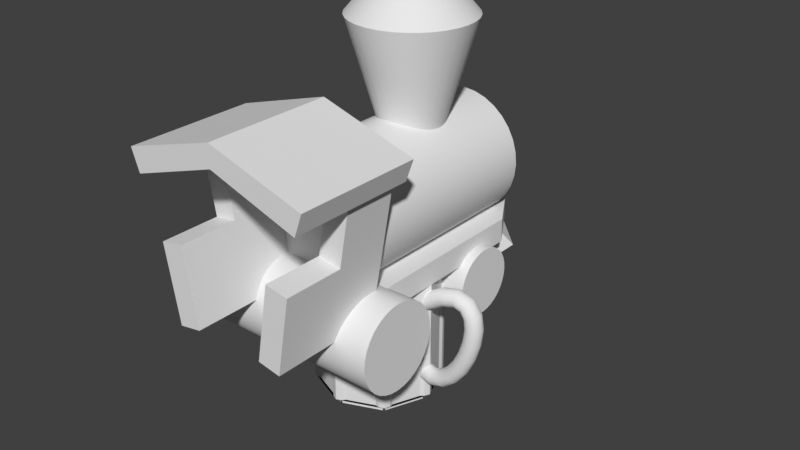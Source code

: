 # Source: Valou_Workscene.blend  (saved by Blender 3.6.11; exported with 4.5.12 LTS)
import bpy
from mathutils import Matrix  # noqa: F401  (used for matrix-valued properties, if any)

bpy.ops.wm.read_factory_settings(use_empty=True)
scene = bpy.context.scene
scene.name = 'Scene'

# ---- collections
col_collection = bpy.data.collections.new('Collection'); scene.collection.children.link(col_collection)
col_bus = bpy.data.collections.new('Bus'); scene.collection.children.link(col_bus)
col_beer = bpy.data.collections.new('Beer'); scene.collection.children.link(col_beer)

# ---- node groups
ng_auto_smooth = bpy.data.node_groups.new('Auto Smooth', 'GeometryNodeTree')
_s = ng_auto_smooth.interface.new_socket(name='Geometry', in_out='OUTPUT', socket_type='NodeSocketGeometry')
_s = ng_auto_smooth.interface.new_socket(name='Geometry', in_out='INPUT', socket_type='NodeSocketGeometry')
_s = ng_auto_smooth.interface.new_socket(name='Angle', in_out='INPUT', socket_type='NodeSocketFloat')
_s.subtype = 'ANGLE'
_s.min_value = 0.0
_s.max_value = 3.142
ng_auto_smooth.is_modifier = True
_N = ng_auto_smooth.nodes; _L = ng_auto_smooth.links
n0 = _N.new('NodeGroupOutput'); n0.name = 'Group Output'; n0.location = (480, -100)
n1 = _N.new('NodeGroupInput'); n1.name = 'Group Input'; n1.location = (-420, -300)
n2 = _N.new('NodeGroupInput'); n2.name = 'Group Input.001'; n2.location = (-60, -100)
n3 = _N.new('GeometryNodeSetShadeSmooth'); n3.name = 'Set Shade Smooth'; n3.location = (120, -100)
n3.domain = 'EDGE'
n4 = _N.new('GeometryNodeSetShadeSmooth'); n4.name = 'Set Shade Smooth.001'; n4.location = (300, -100)
n5 = _N.new('GeometryNodeInputMeshEdgeAngle'); n5.name = 'Edge Angle'; n5.location = (-420, -220)
n6 = _N.new('GeometryNodeInputEdgeSmooth'); n6.name = 'Is Edge Smooth'; n6.location = (-60, -160)
n7 = _N.new('GeometryNodeInputShadeSmooth'); n7.name = 'Is Face Smooth'; n7.location = (-240, -340)
n8 = _N.new('FunctionNodeBooleanMath'); n8.name = 'Boolean Math'; n8.location = (-60, -220)
n9 = _N.new('FunctionNodeCompare'); n9.name = 'Compare'; n9.location = (-240, -180)
n9.operation = 'LESS_EQUAL'
_L.new(n5.outputs[0], n9.inputs[0])
_L.new(n4.outputs[0], n0.inputs[0])
_L.new(n1.outputs[1], n9.inputs[1])
_L.new(n9.outputs[0], n8.inputs[0])
_L.new(n7.outputs[0], n8.inputs[1])
_L.new(n2.outputs[0], n3.inputs[0])
_L.new(n6.outputs[0], n3.inputs[1])
_L.new(n3.outputs[0], n4.inputs[0])
_L.new(n8.outputs[0], n3.inputs[2])
n0.is_active_output = True

# ---- world
world_world = bpy.data.worlds.new('World'); scene.world = world_world
world_world.use_nodes = True; world_world.node_tree.nodes.clear()
_N = world_world.node_tree.nodes; _L = world_world.node_tree.links
n0 = _N.new('ShaderNodeOutputWorld'); n0.name = 'World Output'; n0.location = (300, 300)
n1 = _N.new('ShaderNodeBackground'); n1.name = 'Background'; n1.location = (10, 300)
n1.inputs[0].default_value = (0.05088, 0.05088, 0.05088, 1.0)
_L.new(n1.outputs[0], n0.inputs[0])
n0.is_active_output = True
world_world.color = (0.05088, 0.05088, 0.05088)
world_world.use_sun_shadow = False
world_world.sun_shadow_jitter_overblur = 0.0

# ---- meshes
me_cube_001 = bpy.data.meshes.new('Cube.001')
me_cube_001.from_pydata([(-1.0, -1.202, 0.9099), (-1.0, -1.202, 1.29), (1.0, -1.202, 0.9099), (1.0, -1.202, 1.29), (-1.0, 1.727, 0.9099), (-0.5799, 2.404, 0.9099), (-0.5799, 2.404, 1.29), (-1.0, 1.727, 1.29), (0.5799, 2.404, 0.9099), (1.0, 1.727, 0.9099), (1.0, 1.727, 1.29), (0.5799, 2.404, 1.29), (0.1455, 2.528, 0.9099), (-0.1455, 2.528, 0.9099), (-0.2299, 2.918, 0.5499), (0.2299, 2.918, 0.5499), (-0.5261, 2.148, 0.9099), (-0.5261, 1.857, 0.9099), (-0.8314, 1.857, 0.5499), (-0.8314, 2.317, 0.5499), (0.8314, 2.317, 0.5499), (0.8314, 1.857, 0.5499), (0.5261, 1.857, 0.9099), (0.5261, 2.148, 0.9099)], [], [(5, 6, 11, 8), (10, 11, 6, 7, 1, 3), (2, 3, 1, 0), (0, 1, 7, 4), (9, 10, 3, 2), (6, 5, 4, 7), (10, 9, 8, 11), (4, 5, 8, 9, 2, 0), (19, 16, 13, 14), (14, 15, 20, 21, 18, 19), (15, 12, 23, 20), (22, 21, 20, 23), (12, 15, 14, 13), (18, 17, 16, 19), (22, 23, 12, 13, 16, 17), (17, 18, 21, 22)])
_uv = me_cube_001.uv_layers.new(name='UVMap')
_uv.uv.foreach_set('vector', [0.375, 0.3025, 0.625, 0.3025, 0.625, 0.4475, 0.375, 0.4475, 0.625, 0.5469, 0.6775, 0.5, 0.8225, 0.5, 0.875, 0.5469, 0.875, 0.75, 0.625, 0.75, 0.375, 0.75, 0.625, 0.75, 0.625, 1.0, 0.375, 1.0, 0.375, 0.0, 0.625, 0.0, 0.625, 0.2031, 0.375, 0.2031, 0.375, 0.5469, 0.625, 0.5469, 0.625, 0.75, 0.375, 0.75, 0.625, 0.3025, 0.375, 0.3025, 0.375, 0.2031, 0.625, 0.2031, 0.625, 0.5469, 0.375, 0.5469, 0.375, 0.4475, 0.625, 0.4475, 0.125, 0.5469, 0.1775, 0.5, 0.3225, 0.5, 0.375, 0.5469, 0.375, 0.75, 0.125, 0.75, 0.375, 0.05415, 0.625, 0.05415, 0.625, 0.1958, 0.375, 0.1958, 0.125, 0.5542, 0.1792, 0.5, 0.3208, 0.5, 0.375, 0.5542, 0.1792, 0.75, 0.125, 0.6958, 0.375, 0.3042, 0.625, 0.3042, 0.625, 0.4458, 0.375, 0.4458, 0.625, 0.5542, 0.375, 0.5542, 0.375, 0.4458, 0.625, 0.4458, 0.625, 0.3042, 0.375, 0.3042, 0.375, 0.1958, 0.625, 0.1958, 0.375, 0.9458, 0.625, 0.9458, 0.625, 1.0, 0.375, 1.0, 0.625, 0.5542, 0.6792, 0.5, 0.8208, 0.5, 0.875, 0.5542, 0.875, 0.6958, 0.8208, 0.75, 0.625, 0.9458, 0.375, 0.9458, 0.375, 0.5542, 0.625, 0.5542])
me_cube_001.update()
me_cube_002 = bpy.data.meshes.new('Cube.002')
me_cube_002.from_pydata([(-0.9283, -2.038, 0.885), (-1.355, -2.038, 3.306), (-0.9283, -1.21, 0.885), (-1.355, -1.21, 3.306), (-0.5667, -2.038, 0.9488), (-0.9935, -2.038, 3.369), (-0.5667, -1.21, 0.9488), (-0.9935, -1.21, 3.369), (-1.509, -3.036, 3.365), (0.0, -3.036, 3.823), (-1.509, -1.046, 3.365), (0.0, -1.046, 3.823), (-1.384, -3.036, 3.02), (0.0, -3.036, 3.478), (-1.384, -1.046, 3.02), (0.0, -1.046, 3.478), (-1.142, -2.038, 2.095), (-1.142, -1.21, 2.095), (-0.7801, -1.21, 2.159), (-0.7801, -2.038, 2.159), (-0.7801, -2.977, 2.159), (-0.5667, -2.977, 0.9488), (-0.9283, -2.977, 0.885), (-1.142, -2.977, 2.095)], [], [(16, 1, 3, 17), (17, 3, 7, 18), (18, 7, 5, 19), (19, 5, 1, 16), (2, 6, 4, 0), (7, 3, 1, 5), (8, 9, 11, 10), (10, 11, 15, 14), (14, 15, 13, 12), (12, 13, 9, 8), (10, 14, 12, 8), (15, 11, 9, 13), (16, 0, 22, 23), (6, 18, 19, 4), (2, 17, 18, 6), (0, 16, 17, 2), (21, 20, 23, 22), (4, 19, 20, 21), (0, 4, 21, 22), (19, 16, 23, 20)])
_uv = me_cube_002.uv_layers.new(name='UVMap')
_uv.uv.foreach_set('vector', [0.5, 0.0, 0.625, 0.0, 0.625, 0.25, 0.5, 0.25, 0.5, 0.25, 0.625, 0.25, 0.625, 0.5, 0.5, 0.5, 0.5, 0.5, 0.625, 0.5, 0.625, 0.75, 0.5, 0.75, 0.5, 0.75, 0.625, 0.75, 0.625, 1.0, 0.5, 1.0, 0.125, 0.5, 0.375, 0.5, 0.375, 0.75, 0.125, 0.75, 0.625, 0.5, 0.875, 0.5, 0.875, 0.75, 0.625, 0.75, 0.375, 0.0, 0.625, 0.0, 0.625, 0.25, 0.375, 0.25, 0.375, 0.25, 0.625, 0.25, 0.625, 0.5, 0.375, 0.5, 0.375, 0.5, 0.625, 0.5, 0.625, 0.75, 0.375, 0.75, 0.375, 0.75, 0.625, 0.75, 0.625, 1.0, 0.375, 1.0, 0.125, 0.5, 0.375, 0.5, 0.375, 0.75, 0.125, 0.75, 0.625, 0.5, 0.875, 0.5, 0.875, 0.75, 0.625, 0.75, 0.5, 0.0, 0.375, 0.0, 0.375, 0.0, 0.5, 0.0, 0.375, 0.5, 0.5, 0.5, 0.5, 0.75, 0.375, 0.75, 0.375, 0.25, 0.5, 0.25, 0.5, 0.5, 0.375, 0.5, 0.375, 0.0, 0.5, 0.0, 0.5, 0.25, 0.375, 0.25, 0.375, 0.75, 0.5, 0.75, 0.5, 1.0, 0.375, 1.0, 0.375, 0.75, 0.5, 0.75, 0.5, 0.75, 0.375, 0.75, 0.125, 0.75, 0.375, 0.75, 0.375, 0.75, 0.125, 0.75, 0.5, 0.75, 0.5, 1.0, 0.5, 1.0, 0.5, 0.75])
me_cube_002.update()
me_cylinder = bpy.data.meshes.new('Cylinder')
me_cylinder.from_pydata([(-5.814e-16, -1.21, 1.096), (1.373e-16, 2.027, 1.096), (0.1951, -1.21, 1.115), (0.1951, 2.027, 1.115), (0.3827, -1.21, 1.172), (0.3827, 2.027, 1.172), (0.5556, -1.21, 1.264), (0.5556, 2.027, 1.264), (0.7071, -1.21, 1.389), (0.7071, 2.027, 1.389), (0.8315, -1.21, 1.54), (0.8315, 2.027, 1.54), (0.9239, -1.21, 1.713), (0.9239, 2.027, 1.713), (0.9808, -1.21, 1.901), (0.9808, 2.027, 1.901), (1.0, -1.21, 2.096), (1.0, 2.027, 2.096), (0.9808, -1.21, 2.291), (0.9808, 2.027, 2.291), (0.9239, -1.21, 2.478), (0.9239, 2.027, 2.478), (0.8315, -1.21, 2.651), (0.8315, 2.027, 2.651), (0.7071, -1.21, 2.803), (0.7071, 2.027, 2.803), (0.5556, -1.21, 2.927), (0.5556, 2.027, 2.927), (0.3827, -1.21, 3.02), (0.3827, 2.027, 3.02), (0.1951, -1.21, 3.077), (0.1951, 2.027, 3.077), (-1.373e-16, -1.21, 3.096), (5.814e-16, 2.027, 3.096), (-0.1951, -1.21, 3.077), (-0.1951, 2.027, 3.077), (-0.3827, -1.21, 3.02), (-0.3827, 2.027, 3.02), (-0.5556, -1.21, 2.927), (-0.5556, 2.027, 2.927), (-0.7071, -1.21, 2.803), (-0.7071, 2.027, 2.803), (-0.8315, -1.21, 2.651), (-0.8315, 2.027, 2.651), (-0.9239, -1.21, 2.478), (-0.9239, 2.027, 2.478), (-0.9808, -1.21, 2.291), (-0.9808, 2.027, 2.291), (-1.0, -1.21, 2.096), (-1.0, 2.027, 2.096), (-0.9808, -1.21, 1.901), (-0.9808, 2.027, 1.901), (-0.9239, -1.21, 1.713), (-0.9239, 2.027, 1.713), (-0.8315, -1.21, 1.54), (-0.8315, 2.027, 1.54), (-0.7071, -1.21, 1.389), (-0.7071, 2.027, 1.389), (-0.5556, -1.21, 1.264), (-0.5556, 2.027, 1.264), (-0.3827, -1.21, 1.172), (-0.3827, 2.027, 1.172), (-0.1951, -1.21, 1.115), (-0.1951, 2.027, 1.115)], [], [(0, 1, 3, 2), (2, 3, 5, 4), (4, 5, 7, 6), (6, 7, 9, 8), (8, 9, 11, 10), (10, 11, 13, 12), (12, 13, 15, 14), (14, 15, 17, 16), (16, 17, 19, 18), (18, 19, 21, 20), (20, 21, 23, 22), (22, 23, 25, 24), (24, 25, 27, 26), (26, 27, 29, 28), (28, 29, 31, 30), (30, 31, 33, 32), (32, 33, 35, 34), (34, 35, 37, 36), (36, 37, 39, 38), (38, 39, 41, 40), (40, 41, 43, 42), (42, 43, 45, 44), (44, 45, 47, 46), (46, 47, 49, 48), (48, 49, 51, 50), (50, 51, 53, 52), (52, 53, 55, 54), (54, 55, 57, 56), (56, 57, 59, 58), (58, 59, 61, 60), (3, 1, 63, 61, 59, 57, 55, 53, 51, 49, 47, 45, 43, 41, 39, 37, 35, 33, 31, 29, 27, 25, 23, 21, 19, 17, 15, 13, 11, 9, 7, 5), (60, 61, 63, 62), (62, 63, 1, 0), (0, 2, 4, 6, 8, 10, 12, 14, 16, 18, 20, 22, 24, 26, 28, 30, 32, 34, 36, 38, 40, 42, 44, 46, 48, 50, 52, 54, 56, 58, 60, 62)])
me_cylinder.polygons.foreach_set('use_smooth', [True] * 34)
_uv = me_cylinder.uv_layers.new(name='UVMap')
_uv.uv.foreach_set('vector', [1.0, 0.5, 1.0, 1.0, 0.9688, 1.0, 0.9688, 0.5, 0.9688, 0.5, 0.9688, 1.0, 0.9375, 1.0, 0.9375, 0.5, 0.9375, 0.5, 0.9375, 1.0, 0.9062, 1.0, 0.9062, 0.5, 0.9062, 0.5, 0.9062, 1.0, 0.875, 1.0, 0.875, 0.5, 0.875, 0.5, 0.875, 1.0, 0.8438, 1.0, 0.8438, 0.5, 0.8438, 0.5, 0.8438, 1.0, 0.8125, 1.0, 0.8125, 0.5, 0.8125, 0.5, 0.8125, 1.0, 0.7812, 1.0, 0.7812, 0.5, 0.7812, 0.5, 0.7812, 1.0, 0.75, 1.0, 0.75, 0.5, 0.75, 0.5, 0.75, 1.0, 0.7188, 1.0, 0.7188, 0.5, 0.7188, 0.5, 0.7188, 1.0, 0.6875, 1.0, 0.6875, 0.5, 0.6875, 0.5, 0.6875, 1.0, 0.6562, 1.0, 0.6562, 0.5, 0.6562, 0.5, 0.6562, 1.0, 0.625, 1.0, 0.625, 0.5, 0.625, 0.5, 0.625, 1.0, 0.5938, 1.0, 0.5938, 0.5, 0.5938, 0.5, 0.5938, 1.0, 0.5625, 1.0, 0.5625, 0.5, 0.5625, 0.5, 0.5625, 1.0, 0.5312, 1.0, 0.5312, 0.5, 0.5312, 0.5, 0.5312, 1.0, 0.5, 1.0, 0.5, 0.5, 0.5, 0.5, 0.5, 1.0, 0.4688, 1.0, 0.4688, 0.5, 0.4688, 0.5, 0.4688, 1.0, 0.4375, 1.0, 0.4375, 0.5, 0.4375, 0.5, 0.4375, 1.0, 0.4062, 1.0, 0.4062, 0.5, 0.4062, 0.5, 0.4062, 1.0, 0.375, 1.0, 0.375, 0.5, 0.375, 0.5, 0.375, 1.0, 0.3438, 1.0, 0.3438, 0.5, 0.3438, 0.5, 0.3438, 1.0, 0.3125, 1.0, 0.3125, 0.5, 0.3125, 0.5, 0.3125, 1.0, 0.2812, 1.0, 0.2812, 0.5, 0.2812, 0.5, 0.2812, 1.0, 0.25, 1.0, 0.25, 0.5, 0.25, 0.5, 0.25, 1.0, 0.2188, 1.0, 0.2188, 0.5, 0.2188, 0.5, 0.2188, 1.0, 0.1875, 1.0, 0.1875, 0.5, 0.1875, 0.5, 0.1875, 1.0, 0.1562, 1.0, 0.1562, 0.5, 0.1562, 0.5, 0.1562, 1.0, 0.125, 1.0, 0.125, 0.5, 0.125, 0.5, 0.125, 1.0, 0.09375, 1.0, 0.09375, 0.5, 0.09375, 0.5, 0.09375, 1.0, 0.0625, 1.0, 0.0625, 0.5, 0.2968, 0.4854, 0.25, 0.49, 0.2032, 0.4854, 0.1582, 0.4717, 0.1167, 0.4496, 0.08029, 0.4197, 0.05045, 0.3833, 0.02827, 0.3418, 0.01461, 0.2968, 0.01, 0.25, 0.01461, 0.2032, 0.02827, 0.1582, 0.05045, 0.1167, 0.08029, 0.08029, 0.1167, 0.05045, 0.1582, 0.02827, 0.2032, 0.01461, 0.25, 0.01, 0.2968, 0.01461, 0.3418, 0.02827, 0.3833, 0.05045, 0.4197, 0.08029, 0.4496, 0.1167, 0.4717, 0.1582, 0.4854, 0.2032, 0.49, 0.25, 0.4854, 0.2968, 0.4717, 0.3418, 0.4496, 0.3833, 0.4197, 0.4197, 0.3833, 0.4496, 0.3418, 0.4717, 0.0625, 0.5, 0.0625, 1.0, 0.03125, 1.0, 0.03125, 0.5, 0.03125, 0.5, 0.03125, 1.0, 0.0, 1.0, 0.0, 0.5, 0.75, 0.49, 0.7968, 0.4854, 0.8418, 0.4717, 0.8833, 0.4496, 0.9197, 0.4197, 0.9496, 0.3833, 0.9717, 0.3418, 0.9854, 0.2968, 0.99, 0.25, 0.9854, 0.2032, 0.9717, 0.1582, 0.9496, 0.1167, 0.9197, 0.08029, 0.8833, 0.05045, 0.8418, 0.02827, 0.7968, 0.01461, 0.75, 0.01, 0.7032, 0.01461, 0.6582, 0.02827, 0.6167, 0.05045, 0.5803, 0.08029, 0.5504, 0.1167, 0.5283, 0.1582, 0.5146, 0.2032, 0.51, 0.25, 0.5146, 0.2968, 0.5283, 0.3418, 0.5504, 0.3833, 0.5803, 0.4197, 0.6167, 0.4496, 0.6582, 0.4717, 0.7032, 0.4854])
me_cylinder.update()
me_cylinder_001 = bpy.data.meshes.new('Cylinder.001')
me_cylinder_001.from_pydata([(0.0, 1.227, 2.819), (-1.307e-08, 1.733, 4.543), (0.09011, 1.218, 2.819), (0.1888, 1.714, 4.543), (0.1768, 1.192, 2.819), (0.3704, 1.659, 4.543), (0.2566, 1.149, 2.819), (0.5377, 1.57, 4.543), (0.3266, 1.091, 2.819), (0.6844, 1.449, 4.543), (0.3841, 1.021, 2.819), (0.8048, 1.303, 4.543), (0.4267, 0.9416, 2.819), (0.8942, 1.135, 4.543), (0.453, 0.8549, 2.819), (0.9493, 0.9537, 4.543), (0.4619, 0.7648, 2.819), (0.9679, 0.7648, 4.543), (0.453, 0.6747, 2.819), (0.9493, 0.576, 4.543), (0.4267, 0.5881, 2.819), (0.8942, 0.3944, 4.543), (0.3841, 0.5082, 2.819), (0.8048, 0.2271, 4.543), (0.3266, 0.4382, 2.819), (0.6844, 0.08044, 4.543), (0.2566, 0.3808, 2.819), (0.5377, -0.03992, 4.543), (0.1768, 0.3381, 2.819), (0.3704, -0.1294, 4.543), (0.09011, 0.3118, 2.819), (0.1888, -0.1844, 4.543), (0.0, 0.3029, 2.819), (-1.307e-08, -0.203, 4.543), (-0.09011, 0.3118, 2.819), (-0.1888, -0.1844, 4.543), (-0.1768, 0.3381, 2.819), (-0.3704, -0.1294, 4.543), (-0.2566, 0.3808, 2.819), (-0.5377, -0.03992, 4.543), (-0.3266, 0.4382, 2.819), (-0.6844, 0.08044, 4.543), (-0.3841, 0.5082, 2.819), (-0.8048, 0.2271, 4.543), (-0.4267, 0.5881, 2.819), (-0.8942, 0.3944, 4.543), (-0.453, 0.6747, 2.819), (-0.9493, 0.576, 4.543), (-0.4619, 0.7648, 2.819), (-0.9679, 0.7648, 4.543), (-0.453, 0.8549, 2.819), (-0.9493, 0.9537, 4.543), (-0.4267, 0.9416, 2.819), (-0.8942, 1.135, 4.543), (-0.3841, 1.021, 2.819), (-0.8048, 1.303, 4.543), (-0.3266, 1.091, 2.819), (-0.6844, 1.449, 4.543), (-0.2566, 1.149, 2.819), (-0.5377, 1.57, 4.543), (-0.1768, 1.192, 2.819), (-0.3704, 1.659, 4.543), (-0.09011, 1.218, 2.819), (-0.1888, 1.714, 4.543), (0.11, 1.318, 5.016), (1.243e-07, 1.329, 5.016), (0.2157, 1.286, 5.016), (0.3132, 1.234, 5.016), (0.3986, 1.163, 5.016), (0.4688, 1.078, 5.016), (0.5209, 0.9806, 5.016), (0.5529, 0.8748, 5.016), (0.5638, 0.7648, 5.016), (0.5529, 0.6548, 5.016), (0.5209, 0.5491, 5.016), (0.4688, 0.4516, 5.016), (0.3986, 0.3662, 5.016), (0.3132, 0.2961, 5.016), (0.2157, 0.244, 5.016), (0.11, 0.2119, 5.016), (1.243e-07, 0.2011, 5.016), (-0.11, 0.2119, 5.016), (-0.2157, 0.244, 5.016), (-0.3132, 0.2961, 5.016), (-0.3986, 0.3662, 5.016), (-0.4688, 0.4516, 5.016), (-0.5209, 0.5491, 5.016), (-0.5529, 0.6548, 5.016), (-0.5638, 0.7648, 5.016), (-0.5529, 0.8748, 5.016), (-0.5209, 0.9806, 5.016), (-0.4688, 1.078, 5.016), (-0.3986, 1.163, 5.016), (-0.3132, 1.234, 5.016), (-0.2157, 1.286, 5.016), (-0.11, 1.318, 5.016)], [], [(0, 1, 3, 2), (2, 3, 5, 4), (4, 5, 7, 6), (6, 7, 9, 8), (8, 9, 11, 10), (10, 11, 13, 12), (12, 13, 15, 14), (14, 15, 17, 16), (16, 17, 19, 18), (18, 19, 21, 20), (20, 21, 23, 22), (22, 23, 25, 24), (24, 25, 27, 26), (26, 27, 29, 28), (28, 29, 31, 30), (30, 31, 33, 32), (32, 33, 35, 34), (34, 35, 37, 36), (36, 37, 39, 38), (38, 39, 41, 40), (40, 41, 43, 42), (42, 43, 45, 44), (44, 45, 47, 46), (46, 47, 49, 48), (48, 49, 51, 50), (50, 51, 53, 52), (52, 53, 55, 54), (54, 55, 57, 56), (56, 57, 59, 58), (58, 59, 61, 60), (9, 7, 67, 68), (60, 61, 63, 62), (62, 63, 1, 0), (0, 2, 4, 6, 8, 10, 12, 14, 16, 18, 20, 22, 24, 26, 28, 30, 32, 34, 36, 38, 40, 42, 44, 46, 48, 50, 52, 54, 56, 58, 60, 62), (64, 65, 95, 94, 93, 92, 91, 90, 89, 88, 87, 86, 85, 84, 83, 82, 81, 80, 79, 78, 77, 76, 75, 74, 73, 72, 71, 70, 69, 68, 67, 66), (27, 25, 76, 77), (45, 43, 85, 86), (63, 61, 94, 95), (19, 17, 72, 73), (37, 35, 81, 82), (55, 53, 90, 91), (11, 9, 68, 69), (29, 27, 77, 78), (47, 45, 86, 87), (3, 1, 65, 64), (1, 63, 95, 65), (21, 19, 73, 74), (39, 37, 82, 83), (57, 55, 91, 92), (13, 11, 69, 70), (31, 29, 78, 79), (49, 47, 87, 88), (5, 3, 64, 66), (23, 21, 74, 75), (41, 39, 83, 84), (59, 57, 92, 93), (15, 13, 70, 71), (33, 31, 79, 80), (51, 49, 88, 89), (7, 5, 66, 67), (25, 23, 75, 76), (43, 41, 84, 85), (61, 59, 93, 94), (17, 15, 71, 72), (35, 33, 80, 81), (53, 51, 89, 90)])
me_cylinder_001.polygons.foreach_set('use_smooth', [True] * 66)
_uv = me_cylinder_001.uv_layers.new(name='UVMap')
_uv.uv.foreach_set('vector', [1.0, 0.5, 1.0, 1.0, 0.9688, 1.0, 0.9688, 0.5, 0.9688, 0.5, 0.9688, 1.0, 0.9375, 1.0, 0.9375, 0.5, 0.9375, 0.5, 0.9375, 1.0, 0.9062, 1.0, 0.9062, 0.5, 0.9062, 0.5, 0.9062, 1.0, 0.875, 1.0, 0.875, 0.5, 0.875, 0.5, 0.875, 1.0, 0.8438, 1.0, 0.8438, 0.5, 0.8438, 0.5, 0.8438, 1.0, 0.8125, 1.0, 0.8125, 0.5, 0.8125, 0.5, 0.8125, 1.0, 0.7812, 1.0, 0.7812, 0.5, 0.7812, 0.5, 0.7812, 1.0, 0.75, 1.0, 0.75, 0.5, 0.75, 0.5, 0.75, 1.0, 0.7188, 1.0, 0.7188, 0.5, 0.7188, 0.5, 0.7188, 1.0, 0.6875, 1.0, 0.6875, 0.5, 0.6875, 0.5, 0.6875, 1.0, 0.6562, 1.0, 0.6562, 0.5, 0.6562, 0.5, 0.6562, 1.0, 0.625, 1.0, 0.625, 0.5, 0.625, 0.5, 0.625, 1.0, 0.5938, 1.0, 0.5938, 0.5, 0.5938, 0.5, 0.5938, 1.0, 0.5625, 1.0, 0.5625, 0.5, 0.5625, 0.5, 0.5625, 1.0, 0.5312, 1.0, 0.5312, 0.5, 0.5312, 0.5, 0.5312, 1.0, 0.5, 1.0, 0.5, 0.5, 0.5, 0.5, 0.5, 1.0, 0.4688, 1.0, 0.4688, 0.5, 0.4688, 0.5, 0.4688, 1.0, 0.4375, 1.0, 0.4375, 0.5, 0.4375, 0.5, 0.4375, 1.0, 0.4062, 1.0, 0.4062, 0.5, 0.4062, 0.5, 0.4062, 1.0, 0.375, 1.0, 0.375, 0.5, 0.375, 0.5, 0.375, 1.0, 0.3438, 1.0, 0.3438, 0.5, 0.3438, 0.5, 0.3438, 1.0, 0.3125, 1.0, 0.3125, 0.5, 0.3125, 0.5, 0.3125, 1.0, 0.2812, 1.0, 0.2812, 0.5, 0.2812, 0.5, 0.2812, 1.0, 0.25, 1.0, 0.25, 0.5, 0.25, 0.5, 0.25, 1.0, 0.2188, 1.0, 0.2188, 0.5, 0.2188, 0.5, 0.2188, 1.0, 0.1875, 1.0, 0.1875, 0.5, 0.1875, 0.5, 0.1875, 1.0, 0.1562, 1.0, 0.1562, 0.5, 0.1562, 0.5, 0.1562, 1.0, 0.125, 1.0, 0.125, 0.5, 0.125, 0.5, 0.125, 1.0, 0.09375, 1.0, 0.09375, 0.5, 0.09375, 0.5, 0.09375, 1.0, 0.0625, 1.0, 0.0625, 0.5, 0.875, 1.0, 0.9062, 1.0, 0.9062, 1.0, 0.875, 1.0, 0.0625, 0.5, 0.0625, 1.0, 0.03125, 1.0, 0.03125, 0.5, 0.03125, 0.5, 0.03125, 1.0, 0.0, 1.0, 0.0, 0.5, 0.75, 0.49, 0.7968, 0.4854, 0.8418, 0.4717, 0.8833, 0.4496, 0.9197, 0.4197, 0.9496, 0.3833, 0.9717, 0.3418, 0.9854, 0.2968, 0.99, 0.25, 0.9854, 0.2032, 0.9717, 0.1582, 0.9496, 0.1167, 0.9197, 0.08029, 0.8833, 0.05045, 0.8418, 0.02827, 0.7968, 0.01461, 0.75, 0.01, 0.7032, 0.01461, 0.6582, 0.02827, 0.6167, 0.05045, 0.5803, 0.08029, 0.5504, 0.1167, 0.5283, 0.1582, 0.5146, 0.2032, 0.51, 0.25, 0.5146, 0.2968, 0.5283, 0.3418, 0.5504, 0.3833, 0.5803, 0.4197, 0.6167, 0.4496, 0.6582, 0.4717, 0.7032, 0.4854, 0.2968, 0.4854, 0.25, 0.49, 0.2032, 0.4854, 0.1582, 0.4717, 0.1167, 0.4496, 0.08029, 0.4197, 0.05045, 0.3833, 0.02827, 0.3418, 0.01461, 0.2968, 0.01, 0.25, 0.01461, 0.2032, 0.02827, 0.1582, 0.05045, 0.1167, 0.08029, 0.08029, 0.1167, 0.05045, 0.1582, 0.02827, 0.2032, 0.01461, 0.25, 0.01, 0.2968, 0.01461, 0.3418, 0.02827, 0.3833, 0.05045, 0.4197, 0.08029, 0.4496, 0.1167, 0.4717, 0.1582, 0.4854, 0.2032, 0.49, 0.25, 0.4854, 0.2968, 0.4717, 0.3418, 0.4496, 0.3833, 0.4197, 0.4197, 0.3833, 0.4496, 0.3418, 0.4717, 0.5938, 1.0, 0.625, 1.0, 0.625, 1.0, 0.5938, 1.0, 0.3125, 1.0, 0.3438, 1.0, 0.3438, 1.0, 0.3125, 1.0, 0.03125, 1.0, 0.0625, 1.0, 0.0625, 1.0, 0.03125, 1.0, 0.7188, 1.0, 0.75, 1.0, 0.75, 1.0, 0.7188, 1.0, 0.4375, 1.0, 0.4688, 1.0, 0.4688, 1.0, 0.4375, 1.0, 0.1562, 1.0, 0.1875, 1.0, 0.1875, 1.0, 0.1562, 1.0, 0.8438, 1.0, 0.875, 1.0, 0.875, 1.0, 0.8438, 1.0, 0.5625, 1.0, 0.5938, 1.0, 0.5938, 1.0, 0.5625, 1.0, 0.2812, 1.0, 0.3125, 1.0, 0.3125, 1.0, 0.2812, 1.0, 0.9688, 1.0, 1.0, 1.0, 1.0, 1.0, 0.9688, 1.0, 0.0, 1.0, 0.03125, 1.0, 0.03125, 1.0, 0.0, 1.0, 0.6875, 1.0, 0.7188, 1.0, 0.7188, 1.0, 0.6875, 1.0, 0.4062, 1.0, 0.4375, 1.0, 0.4375, 1.0, 0.4062, 1.0, 0.125, 1.0, 0.1562, 1.0, 0.1562, 1.0, 0.125, 1.0, 0.8125, 1.0, 0.8438, 1.0, 0.8438, 1.0, 0.8125, 1.0, 0.5312, 1.0, 0.5625, 1.0, 0.5625, 1.0, 0.5312, 1.0, 0.25, 1.0, 0.2812, 1.0, 0.2812, 1.0, 0.25, 1.0, 0.9375, 1.0, 0.9688, 1.0, 0.9688, 1.0, 0.9375, 1.0, 0.6562, 1.0, 0.6875, 1.0, 0.6875, 1.0, 0.6562, 1.0, 0.375, 1.0, 0.4062, 1.0, 0.4062, 1.0, 0.375, 1.0, 0.09375, 1.0, 0.125, 1.0, 0.125, 1.0, 0.09375, 1.0, 0.7812, 1.0, 0.8125, 1.0, 0.8125, 1.0, 0.7812, 1.0, 0.5, 1.0, 0.5312, 1.0, 0.5312, 1.0, 0.5, 1.0, 0.2188, 1.0, 0.25, 1.0, 0.25, 1.0, 0.2188, 1.0, 0.9062, 1.0, 0.9375, 1.0, 0.9375, 1.0, 0.9062, 1.0, 0.625, 1.0, 0.6562, 1.0, 0.6562, 1.0, 0.625, 1.0, 0.3438, 1.0, 0.375, 1.0, 0.375, 1.0, 0.3438, 1.0, 0.0625, 1.0, 0.09375, 1.0, 0.09375, 1.0, 0.0625, 1.0, 0.75, 1.0, 0.7812, 1.0, 0.7812, 1.0, 0.75, 1.0, 0.4688, 1.0, 0.5, 1.0, 0.5, 1.0, 0.4688, 1.0, 0.1875, 1.0, 0.2188, 1.0, 0.2188, 1.0, 0.1875, 1.0])
me_cylinder_001.update()
me_cylinder_002 = bpy.data.meshes.new('Cylinder.002')
me_cylinder_002.from_pydata([(1.158, 1.612, 0.5444), (-1.158, 1.612, 0.5444), (1.158, 1.602, 0.6492), (-1.158, 1.602, 0.6492), (1.158, 1.571, 0.7499), (-1.158, 1.571, 0.7499), (1.158, 1.522, 0.8428), (-1.158, 1.522, 0.8428), (1.158, 1.455, 0.9242), (-1.158, 1.455, 0.9242), (1.158, 1.374, 0.991), (-1.158, 1.374, 0.991), (1.158, 1.281, 1.041), (-1.158, 1.281, 1.041), (1.158, 1.18, 1.071), (-1.158, 1.18, 1.071), (1.158, 1.075, 1.082), (-1.158, 1.075, 1.082), (1.158, 0.9703, 1.071), (-1.158, 0.9703, 1.071), (1.158, 0.8695, 1.041), (-1.158, 0.8695, 1.041), (1.158, 0.7766, 0.991), (-1.158, 0.7766, 0.991), (1.158, 0.6952, 0.9242), (-1.158, 0.6952, 0.9242), (1.158, 0.6284, 0.8428), (-1.158, 0.6284, 0.8428), (1.158, 0.5788, 0.7499), (-1.158, 0.5788, 0.7499), (1.158, 0.5482, 0.6492), (-1.158, 0.5482, 0.6492), (1.158, 0.5379, 0.5444), (-1.158, 0.5379, 0.5444), (1.158, 0.5482, 0.4396), (-1.158, 0.5482, 0.4396), (1.158, 0.5788, 0.3388), (-1.158, 0.5788, 0.3388), (1.158, 0.6284, 0.2459), (-1.158, 0.6284, 0.2459), (1.158, 0.6952, 0.1645), (-1.158, 0.6952, 0.1645), (1.158, 0.7766, 0.09767), (-1.158, 0.7766, 0.09767), (1.158, 0.8695, 0.04803), (-1.158, 0.8695, 0.04803), (1.158, 0.9703, 0.01745), (-1.158, 0.9703, 0.01745), (1.158, 1.075, 0.007131), (-1.158, 1.075, 0.007131), (1.158, 1.18, 0.01745), (-1.158, 1.18, 0.01745), (1.158, 1.281, 0.04803), (-1.158, 1.281, 0.04803), (1.158, 1.374, 0.09767), (-1.158, 1.374, 0.09767), (1.158, 1.455, 0.1645), (-1.158, 1.455, 0.1645), (1.158, 1.522, 0.2459), (-1.158, 1.522, 0.2459), (1.158, 1.571, 0.3388), (-1.158, 1.571, 0.3388), (1.158, 1.602, 0.4396), (-1.158, 1.602, 0.4396)], [], [(0, 1, 3, 2), (2, 3, 5, 4), (4, 5, 7, 6), (6, 7, 9, 8), (8, 9, 11, 10), (10, 11, 13, 12), (12, 13, 15, 14), (14, 15, 17, 16), (16, 17, 19, 18), (18, 19, 21, 20), (20, 21, 23, 22), (22, 23, 25, 24), (24, 25, 27, 26), (26, 27, 29, 28), (28, 29, 31, 30), (30, 31, 33, 32), (32, 33, 35, 34), (34, 35, 37, 36), (36, 37, 39, 38), (38, 39, 41, 40), (40, 41, 43, 42), (42, 43, 45, 44), (44, 45, 47, 46), (46, 47, 49, 48), (48, 49, 51, 50), (50, 51, 53, 52), (52, 53, 55, 54), (54, 55, 57, 56), (56, 57, 59, 58), (58, 59, 61, 60), (3, 1, 63, 61, 59, 57, 55, 53, 51, 49, 47, 45, 43, 41, 39, 37, 35, 33, 31, 29, 27, 25, 23, 21, 19, 17, 15, 13, 11, 9, 7, 5), (60, 61, 63, 62), (62, 63, 1, 0), (0, 2, 4, 6, 8, 10, 12, 14, 16, 18, 20, 22, 24, 26, 28, 30, 32, 34, 36, 38, 40, 42, 44, 46, 48, 50, 52, 54, 56, 58, 60, 62)])
me_cylinder_002.polygons.foreach_set('use_smooth', [True] * 34)
_uv = me_cylinder_002.uv_layers.new(name='UVMap')
_uv.uv.foreach_set('vector', [1.0, 0.5, 1.0, 1.0, 0.9688, 1.0, 0.9688, 0.5, 0.9688, 0.5, 0.9688, 1.0, 0.9375, 1.0, 0.9375, 0.5, 0.9375, 0.5, 0.9375, 1.0, 0.9062, 1.0, 0.9062, 0.5, 0.9062, 0.5, 0.9062, 1.0, 0.875, 1.0, 0.875, 0.5, 0.875, 0.5, 0.875, 1.0, 0.8438, 1.0, 0.8438, 0.5, 0.8438, 0.5, 0.8438, 1.0, 0.8125, 1.0, 0.8125, 0.5, 0.8125, 0.5, 0.8125, 1.0, 0.7812, 1.0, 0.7812, 0.5, 0.7812, 0.5, 0.7812, 1.0, 0.75, 1.0, 0.75, 0.5, 0.75, 0.5, 0.75, 1.0, 0.7188, 1.0, 0.7188, 0.5, 0.7188, 0.5, 0.7188, 1.0, 0.6875, 1.0, 0.6875, 0.5, 0.6875, 0.5, 0.6875, 1.0, 0.6562, 1.0, 0.6562, 0.5, 0.6562, 0.5, 0.6562, 1.0, 0.625, 1.0, 0.625, 0.5, 0.625, 0.5, 0.625, 1.0, 0.5938, 1.0, 0.5938, 0.5, 0.5938, 0.5, 0.5938, 1.0, 0.5625, 1.0, 0.5625, 0.5, 0.5625, 0.5, 0.5625, 1.0, 0.5312, 1.0, 0.5312, 0.5, 0.5312, 0.5, 0.5312, 1.0, 0.5, 1.0, 0.5, 0.5, 0.5, 0.5, 0.5, 1.0, 0.4688, 1.0, 0.4688, 0.5, 0.4688, 0.5, 0.4688, 1.0, 0.4375, 1.0, 0.4375, 0.5, 0.4375, 0.5, 0.4375, 1.0, 0.4062, 1.0, 0.4062, 0.5, 0.4062, 0.5, 0.4062, 1.0, 0.375, 1.0, 0.375, 0.5, 0.375, 0.5, 0.375, 1.0, 0.3438, 1.0, 0.3438, 0.5, 0.3438, 0.5, 0.3438, 1.0, 0.3125, 1.0, 0.3125, 0.5, 0.3125, 0.5, 0.3125, 1.0, 0.2812, 1.0, 0.2812, 0.5, 0.2812, 0.5, 0.2812, 1.0, 0.25, 1.0, 0.25, 0.5, 0.25, 0.5, 0.25, 1.0, 0.2188, 1.0, 0.2188, 0.5, 0.2188, 0.5, 0.2188, 1.0, 0.1875, 1.0, 0.1875, 0.5, 0.1875, 0.5, 0.1875, 1.0, 0.1562, 1.0, 0.1562, 0.5, 0.1562, 0.5, 0.1562, 1.0, 0.125, 1.0, 0.125, 0.5, 0.125, 0.5, 0.125, 1.0, 0.09375, 1.0, 0.09375, 0.5, 0.09375, 0.5, 0.09375, 1.0, 0.0625, 1.0, 0.0625, 0.5, 0.2968, 0.4854, 0.25, 0.49, 0.2032, 0.4854, 0.1582, 0.4717, 0.1167, 0.4496, 0.08029, 0.4197, 0.05045, 0.3833, 0.02827, 0.3418, 0.01461, 0.2968, 0.01, 0.25, 0.01461, 0.2032, 0.02827, 0.1582, 0.05045, 0.1167, 0.08029, 0.08029, 0.1167, 0.05045, 0.1582, 0.02827, 0.2032, 0.01461, 0.25, 0.01, 0.2968, 0.01461, 0.3418, 0.02827, 0.3833, 0.05045, 0.4197, 0.08029, 0.4496, 0.1167, 0.4717, 0.1582, 0.4854, 0.2032, 0.49, 0.25, 0.4854, 0.2968, 0.4717, 0.3418, 0.4496, 0.3833, 0.4197, 0.4197, 0.3833, 0.4496, 0.3418, 0.4717, 0.0625, 0.5, 0.0625, 1.0, 0.03125, 1.0, 0.03125, 0.5, 0.03125, 0.5, 0.03125, 1.0, 0.0, 1.0, 0.0, 0.5, 0.75, 0.49, 0.7968, 0.4854, 0.8418, 0.4717, 0.8833, 0.4496, 0.9197, 0.4197, 0.9496, 0.3833, 0.9717, 0.3418, 0.9854, 0.2968, 0.99, 0.25, 0.9854, 0.2032, 0.9717, 0.1582, 0.9496, 0.1167, 0.9197, 0.08029, 0.8833, 0.05045, 0.8418, 0.02827, 0.7968, 0.01461, 0.75, 0.01, 0.7032, 0.01461, 0.6582, 0.02827, 0.6167, 0.05045, 0.5803, 0.08029, 0.5504, 0.1167, 0.5283, 0.1582, 0.5146, 0.2032, 0.51, 0.25, 0.5146, 0.2968, 0.5283, 0.3418, 0.5504, 0.3833, 0.5803, 0.4197, 0.6167, 0.4496, 0.6582, 0.4717, 0.7032, 0.4854])
me_cylinder_002.update()
me_cylinder_003 = bpy.data.meshes.new('Cylinder.003')
me_cylinder_003.from_pydata([(1.473, -0.6231, 0.6904), (-1.473, -0.6231, 0.6904), (1.473, -0.6363, 0.8238), (-1.473, -0.6363, 0.8238), (1.473, -0.6752, 0.9519), (-1.473, -0.6752, 0.9519), (1.473, -0.7383, 1.07), (-1.473, -0.7383, 1.07), (1.473, -0.8233, 1.174), (-1.473, -0.8233, 1.174), (1.473, -0.9268, 1.259), (-1.473, -0.9268, 1.259), (1.473, -1.045, 1.322), (-1.473, -1.045, 1.322), (1.473, -1.173, 1.361), (-1.473, -1.173, 1.361), (1.473, -1.306, 1.374), (-1.473, -1.306, 1.374), (1.473, -1.44, 1.361), (-1.473, -1.44, 1.361), (1.473, -1.568, 1.322), (-1.473, -1.568, 1.322), (1.473, -1.686, 1.259), (-1.473, -1.686, 1.259), (1.473, -1.79, 1.174), (-1.473, -1.79, 1.174), (1.473, -1.875, 1.07), (-1.473, -1.875, 1.07), (1.473, -1.938, 0.9519), (-1.473, -1.938, 0.9519), (1.473, -1.977, 0.8238), (-1.473, -1.977, 0.8238), (1.473, -1.99, 0.6904), (-1.473, -1.99, 0.6904), (1.473, -1.977, 0.5571), (-1.473, -1.977, 0.5571), (1.473, -1.938, 0.429), (-1.473, -1.938, 0.429), (1.473, -1.875, 0.3108), (-1.473, -1.875, 0.3108), (1.473, -1.79, 0.2073), (-1.473, -1.79, 0.2073), (1.473, -1.686, 0.1223), (-1.473, -1.686, 0.1223), (1.473, -1.568, 0.05915), (-1.473, -1.568, 0.05915), (1.473, -1.44, 0.02026), (-1.473, -1.44, 0.02026), (1.473, -1.306, 0.007131), (-1.473, -1.306, 0.007131), (1.473, -1.173, 0.02026), (-1.473, -1.173, 0.02026), (1.473, -1.045, 0.05915), (-1.473, -1.045, 0.05915), (1.473, -0.9268, 0.1223), (-1.473, -0.9268, 0.1223), (1.473, -0.8233, 0.2073), (-1.473, -0.8233, 0.2073), (1.473, -0.7383, 0.3108), (-1.473, -0.7383, 0.3108), (1.473, -0.6752, 0.429), (-1.473, -0.6752, 0.429), (1.473, -0.6363, 0.5571), (-1.473, -0.6363, 0.5571)], [], [(0, 1, 3, 2), (2, 3, 5, 4), (4, 5, 7, 6), (6, 7, 9, 8), (8, 9, 11, 10), (10, 11, 13, 12), (12, 13, 15, 14), (14, 15, 17, 16), (16, 17, 19, 18), (18, 19, 21, 20), (20, 21, 23, 22), (22, 23, 25, 24), (24, 25, 27, 26), (26, 27, 29, 28), (28, 29, 31, 30), (30, 31, 33, 32), (32, 33, 35, 34), (34, 35, 37, 36), (36, 37, 39, 38), (38, 39, 41, 40), (40, 41, 43, 42), (42, 43, 45, 44), (44, 45, 47, 46), (46, 47, 49, 48), (48, 49, 51, 50), (50, 51, 53, 52), (52, 53, 55, 54), (54, 55, 57, 56), (56, 57, 59, 58), (58, 59, 61, 60), (3, 1, 63, 61, 59, 57, 55, 53, 51, 49, 47, 45, 43, 41, 39, 37, 35, 33, 31, 29, 27, 25, 23, 21, 19, 17, 15, 13, 11, 9, 7, 5), (60, 61, 63, 62), (62, 63, 1, 0), (0, 2, 4, 6, 8, 10, 12, 14, 16, 18, 20, 22, 24, 26, 28, 30, 32, 34, 36, 38, 40, 42, 44, 46, 48, 50, 52, 54, 56, 58, 60, 62)])
me_cylinder_003.polygons.foreach_set('use_smooth', [True] * 34)
_uv = me_cylinder_003.uv_layers.new(name='UVMap')
_uv.uv.foreach_set('vector', [1.0, 0.5, 1.0, 1.0, 0.9688, 1.0, 0.9688, 0.5, 0.9688, 0.5, 0.9688, 1.0, 0.9375, 1.0, 0.9375, 0.5, 0.9375, 0.5, 0.9375, 1.0, 0.9062, 1.0, 0.9062, 0.5, 0.9062, 0.5, 0.9062, 1.0, 0.875, 1.0, 0.875, 0.5, 0.875, 0.5, 0.875, 1.0, 0.8438, 1.0, 0.8438, 0.5, 0.8438, 0.5, 0.8438, 1.0, 0.8125, 1.0, 0.8125, 0.5, 0.8125, 0.5, 0.8125, 1.0, 0.7812, 1.0, 0.7812, 0.5, 0.7812, 0.5, 0.7812, 1.0, 0.75, 1.0, 0.75, 0.5, 0.75, 0.5, 0.75, 1.0, 0.7188, 1.0, 0.7188, 0.5, 0.7188, 0.5, 0.7188, 1.0, 0.6875, 1.0, 0.6875, 0.5, 0.6875, 0.5, 0.6875, 1.0, 0.6562, 1.0, 0.6562, 0.5, 0.6562, 0.5, 0.6562, 1.0, 0.625, 1.0, 0.625, 0.5, 0.625, 0.5, 0.625, 1.0, 0.5938, 1.0, 0.5938, 0.5, 0.5938, 0.5, 0.5938, 1.0, 0.5625, 1.0, 0.5625, 0.5, 0.5625, 0.5, 0.5625, 1.0, 0.5312, 1.0, 0.5312, 0.5, 0.5312, 0.5, 0.5312, 1.0, 0.5, 1.0, 0.5, 0.5, 0.5, 0.5, 0.5, 1.0, 0.4688, 1.0, 0.4688, 0.5, 0.4688, 0.5, 0.4688, 1.0, 0.4375, 1.0, 0.4375, 0.5, 0.4375, 0.5, 0.4375, 1.0, 0.4062, 1.0, 0.4062, 0.5, 0.4062, 0.5, 0.4062, 1.0, 0.375, 1.0, 0.375, 0.5, 0.375, 0.5, 0.375, 1.0, 0.3438, 1.0, 0.3438, 0.5, 0.3438, 0.5, 0.3438, 1.0, 0.3125, 1.0, 0.3125, 0.5, 0.3125, 0.5, 0.3125, 1.0, 0.2812, 1.0, 0.2812, 0.5, 0.2812, 0.5, 0.2812, 1.0, 0.25, 1.0, 0.25, 0.5, 0.25, 0.5, 0.25, 1.0, 0.2188, 1.0, 0.2188, 0.5, 0.2188, 0.5, 0.2188, 1.0, 0.1875, 1.0, 0.1875, 0.5, 0.1875, 0.5, 0.1875, 1.0, 0.1562, 1.0, 0.1562, 0.5, 0.1562, 0.5, 0.1562, 1.0, 0.125, 1.0, 0.125, 0.5, 0.125, 0.5, 0.125, 1.0, 0.09375, 1.0, 0.09375, 0.5, 0.09375, 0.5, 0.09375, 1.0, 0.0625, 1.0, 0.0625, 0.5, 0.2968, 0.4854, 0.25, 0.49, 0.2032, 0.4854, 0.1582, 0.4717, 0.1167, 0.4496, 0.08029, 0.4197, 0.05045, 0.3833, 0.02827, 0.3418, 0.01461, 0.2968, 0.01, 0.25, 0.01461, 0.2032, 0.02827, 0.1582, 0.05045, 0.1167, 0.08029, 0.08029, 0.1167, 0.05045, 0.1582, 0.02827, 0.2032, 0.01461, 0.25, 0.01, 0.2968, 0.01461, 0.3418, 0.02827, 0.3833, 0.05045, 0.4197, 0.08029, 0.4496, 0.1167, 0.4717, 0.1582, 0.4854, 0.2032, 0.49, 0.25, 0.4854, 0.2968, 0.4717, 0.3418, 0.4496, 0.3833, 0.4197, 0.4197, 0.3833, 0.4496, 0.3418, 0.4717, 0.0625, 0.5, 0.0625, 1.0, 0.03125, 1.0, 0.03125, 0.5, 0.03125, 0.5, 0.03125, 1.0, 0.0, 1.0, 0.0, 0.5, 0.75, 0.49, 0.7968, 0.4854, 0.8418, 0.4717, 0.8833, 0.4496, 0.9197, 0.4197, 0.9496, 0.3833, 0.9717, 0.3418, 0.9854, 0.2968, 0.99, 0.25, 0.9854, 0.2032, 0.9717, 0.1582, 0.9496, 0.1167, 0.9197, 0.08029, 0.8833, 0.05045, 0.8418, 0.02827, 0.7968, 0.01461, 0.75, 0.01, 0.7032, 0.01461, 0.6582, 0.02827, 0.6167, 0.05045, 0.5803, 0.08029, 0.5504, 0.1167, 0.5283, 0.1582, 0.5146, 0.2032, 0.51, 0.25, 0.5146, 0.2968, 0.5283, 0.3418, 0.5504, 0.3833, 0.5803, 0.4197, 0.6167, 0.4496, 0.6582, 0.4717, 0.7032, 0.4854])
me_cylinder_003.update()
me_cylinder_004 = bpy.data.meshes.new('Cylinder.004')
me_cylinder_004.from_pydata([(0.0, 1.0, -1.0), (0.0, 1.0, 1.0), (0.7071, 0.7071, -1.0), (0.7071, 0.7071, 1.0), (1.0, 0.0, -1.0), (1.0, 0.0, 1.0), (0.7071, -0.7071, -1.0), (0.7071, -0.7071, 1.0), (0.0, -1.0, -1.0), (0.0, -1.0, 1.0), (-0.7071, -0.7071, -1.0), (-0.7071, -0.7071, 1.0), (-1.0, 0.0, -1.0), (-1.0, 0.0, 1.0), (-0.7071, 0.7071, -1.0), (-0.7071, 0.7071, 1.0), (0.0, 1.0, 0.5368), (0.7071, 0.7071, 0.5368), (1.0, 0.0, 0.5368), (0.7071, -0.7071, 0.5368), (0.0, -1.0, 0.5368), (-0.7071, -0.7071, 0.5368), (-1.0, 0.0, 0.5368), (-0.7071, 0.7071, 0.5368), (-0.5583, 0.7324, -1.0), (-0.5583, 0.7324, 0.3985), (-0.1232, 0.9127, 0.3985), (-0.1232, 0.9127, -1.0), (-0.9127, 0.1232, -1.0), (-0.9127, 0.1232, 0.3985), (-0.7324, 0.5583, 0.3985), (-0.7324, 0.5583, -1.0), (-0.7324, -0.5583, -1.0), (-0.7324, -0.5583, 0.3985), (-0.9127, -0.1232, 0.3985), (-0.9127, -0.1232, -1.0), (-0.1232, -0.9127, -1.0), (-0.1232, -0.9127, 0.3985), (-0.5583, -0.7324, 0.3985), (-0.5583, -0.7324, -1.0), (0.5583, -0.7324, -1.0), (0.5583, -0.7324, 0.3985), (0.1232, -0.9127, 0.3985), (0.1232, -0.9127, -1.0), (0.9127, -0.1232, -1.0), (0.9127, -0.1232, 0.3985), (0.7324, -0.5583, 0.3985), (0.7324, -0.5583, -1.0), (0.7324, 0.5583, -1.0), (0.7324, 0.5583, 0.3985), (0.9127, 0.1232, 0.3985), (0.9127, 0.1232, -1.0), (0.1232, 0.9127, -1.0), (0.1232, 0.9127, 0.3985), (0.5583, 0.7324, 0.3985), (0.5583, 0.7324, -1.0), (-0.7397, -0.6197, -1.0), (-0.7248, -0.6645, -1.0), (-0.7248, -0.6645, 0.4907), (-0.7424, -0.6219, 0.4446), (-0.9824, -0.0426, 0.4907), (-0.9647, -0.08521, 0.4446), (-0.9824, -0.0426, -1.0), (-0.9612, -0.0849, -1.0), (-0.9612, 0.0849, -1.0), (-0.9824, 0.0426, -1.0), (-0.9824, 0.0426, 0.4907), (-0.9647, 0.08521, 0.4446), (-0.7248, 0.6645, 0.4907), (-0.7424, 0.6219, 0.4446), (-0.7248, 0.6645, -1.0), (-0.7397, 0.6197, -1.0), (-0.6197, 0.7397, -1.0), (-0.6645, 0.7248, -1.0), (-0.6645, 0.7248, 0.4907), (-0.6219, 0.7424, 0.4446), (-0.0426, 0.9824, 0.4907), (-0.08521, 0.9647, 0.4446), (-0.0426, 0.9824, -1.0), (-0.0849, 0.9612, -1.0), (0.0849, 0.9612, -1.0), (0.0426, 0.9824, -1.0), (0.0426, 0.9824, 0.4907), (0.08521, 0.9647, 0.4446), (0.6645, 0.7248, 0.4907), (0.6219, 0.7424, 0.4446), (0.6645, 0.7248, -1.0), (0.6197, 0.7397, -1.0), (0.7397, 0.6197, -1.0), (0.7248, 0.6645, -1.0), (0.7248, 0.6645, 0.4907), (0.7424, 0.6219, 0.4446), (0.9824, 0.0426, 0.4907), (0.9647, 0.08521, 0.4446), (0.9824, 0.0426, -1.0), (0.9612, 0.0849, -1.0), (0.9612, -0.0849, -1.0), (0.9824, -0.0426, -1.0), (0.9824, -0.0426, 0.4907), (0.9647, -0.08521, 0.4446), (0.7248, -0.6645, 0.4907), (0.7424, -0.6219, 0.4446), (0.7248, -0.6645, -1.0), (0.7397, -0.6197, -1.0), (0.6197, -0.7397, -1.0), (0.6645, -0.7248, -1.0), (0.6645, -0.7248, 0.4907), (0.6219, -0.7424, 0.4446), (0.0426, -0.9824, 0.4907), (0.08521, -0.9647, 0.4446), (0.0426, -0.9824, -1.0), (0.0849, -0.9612, -1.0), (-0.0849, -0.9612, -1.0), (-0.0426, -0.9824, -1.0), (-0.0426, -0.9824, 0.4907), (-0.08521, -0.9647, 0.4446), (-0.6645, -0.7248, 0.4907), (-0.6219, -0.7424, 0.4446), (-0.6645, -0.7248, -1.0), (-0.6197, -0.7397, -1.0)], [], [(16, 1, 3, 17), (17, 3, 5, 18), (18, 5, 7, 19), (19, 7, 9, 20), (20, 9, 11, 21), (21, 11, 13, 22), (22, 13, 15, 23), (23, 15, 1, 16), (24, 25, 26, 27), (28, 29, 30, 31), (32, 33, 34, 35), (36, 37, 38, 39), (40, 41, 42, 43), (44, 45, 46, 47), (48, 49, 50, 51), (52, 53, 54, 55), (72, 75, 25, 24), (75, 77, 26, 25), (77, 79, 27, 26), (63, 56, 32, 35), (64, 67, 29, 28), (67, 69, 30, 29), (69, 71, 31, 30), (56, 59, 33, 32), (59, 61, 34, 33), (61, 63, 35, 34), (112, 115, 37, 36), (115, 117, 38, 37), (117, 119, 39, 38), (104, 107, 41, 40), (107, 109, 42, 41), (109, 111, 43, 42), (96, 99, 45, 44), (99, 101, 46, 45), (101, 103, 47, 46), (88, 91, 49, 48), (91, 93, 50, 49), (93, 95, 51, 50), (80, 83, 53, 52), (83, 85, 54, 53), (85, 87, 55, 54), (22, 12, 62, 60), (60, 62, 63, 61), (21, 22, 60, 58), (58, 60, 61, 59), (10, 21, 58, 57), (57, 58, 59, 56), (71, 64, 28, 31), (62, 57, 56, 63), (87, 80, 52, 55), (70, 65, 64, 71), (23, 14, 70, 68), (68, 70, 71, 69), (22, 23, 68, 66), (66, 68, 69, 67), (12, 22, 66, 65), (65, 66, 67, 64), (24, 27, 79, 72), (72, 79, 78, 73), (16, 0, 78, 76), (76, 78, 79, 77), (23, 16, 76, 74), (74, 76, 77, 75), (14, 23, 74, 73), (73, 74, 75, 72), (95, 88, 48, 51), (86, 81, 80, 87), (17, 2, 86, 84), (84, 86, 87, 85), (16, 17, 84, 82), (82, 84, 85, 83), (0, 16, 82, 81), (81, 82, 83, 80), (103, 96, 44, 47), (94, 89, 88, 95), (18, 4, 94, 92), (92, 94, 95, 93), (17, 18, 92, 90), (90, 92, 93, 91), (2, 17, 90, 89), (89, 90, 91, 88), (111, 104, 40, 43), (102, 97, 96, 103), (19, 6, 102, 100), (100, 102, 103, 101), (18, 19, 100, 98), (98, 100, 101, 99), (4, 18, 98, 97), (97, 98, 99, 96), (119, 112, 36, 39), (110, 105, 104, 111), (20, 8, 110, 108), (108, 110, 111, 109), (19, 20, 108, 106), (106, 108, 109, 107), (6, 19, 106, 105), (105, 106, 107, 104), (73, 78, 0, 81, 86, 2, 89, 94, 4, 97, 102, 6, 105, 110, 8, 113, 118, 10, 57, 62, 12, 65, 70, 14), (118, 113, 112, 119), (21, 10, 118, 116), (116, 118, 119, 117), (20, 21, 116, 114), (114, 116, 117, 115), (8, 20, 114, 113), (113, 114, 115, 112)])
_uv = me_cylinder_004.uv_layers.new(name='UVMap')
_uv.uv.foreach_set('vector', [1.0, 0.8842, 1.0, 1.0, 0.875, 1.0, 0.875, 0.8842, 0.875, 0.8842, 0.875, 1.0, 0.75, 1.0, 0.75, 0.8842, 0.75, 0.8842, 0.75, 1.0, 0.625, 1.0, 0.625, 0.8842, 0.625, 0.8842, 0.625, 1.0, 0.5, 1.0, 0.5, 0.8842, 0.5, 0.8842, 0.5, 1.0, 0.375, 1.0, 0.375, 0.8842, 0.375, 0.8842, 0.375, 1.0, 0.25, 1.0, 0.25, 0.8842, 0.25, 0.8842, 0.25, 1.0, 0.125, 1.0, 0.125, 0.8842, 0.125, 0.8842, 0.125, 1.0, 0.0, 1.0, 0.0, 0.8842, 0.1024, 0.5346, 0.1024, 0.8496, 0.02259, 0.8496, 0.02259, 0.5346, 0.2274, 0.5346, 0.2274, 0.8496, 0.1476, 0.8496, 0.1476, 0.5346, 0.3524, 0.5346, 0.3524, 0.8496, 0.2726, 0.8496, 0.2726, 0.5346, 0.4774, 0.5346, 0.4774, 0.8496, 0.3976, 0.8496, 0.3976, 0.5346, 0.6024, 0.5346, 0.6024, 0.8496, 0.5226, 0.8496, 0.5226, 0.5346, 0.7274, 0.5346, 0.7274, 0.8496, 0.6476, 0.8496, 0.6476, 0.5346, 0.8524, 0.5346, 0.8524, 0.8496, 0.7726, 0.8496, 0.7726, 0.5346, 0.9774, 0.5346, 0.9774, 0.8496, 0.8976, 0.8496, 0.8976, 0.5346, 0.1099, 0.5231, 0.1099, 0.8612, 0.1024, 0.8496, 0.1024, 0.5346, 0.1099, 0.8612, 0.01506, 0.8612, 0.02259, 0.8496, 0.1024, 0.8496, 0.01506, 0.8612, 0.01506, 0.5231, 0.02259, 0.5346, 0.02259, 0.8496, 0.2651, 0.5231, 0.3599, 0.5231, 0.3524, 0.5346, 0.2726, 0.5346, 0.2349, 0.5231, 0.2349, 0.8612, 0.2274, 0.8496, 0.2274, 0.5346, 0.2349, 0.8612, 0.1401, 0.8612, 0.1476, 0.8496, 0.2274, 0.8496, 0.1401, 0.8612, 0.1401, 0.5231, 0.1476, 0.5346, 0.1476, 0.8496, 0.3599, 0.5231, 0.3599, 0.8612, 0.3524, 0.8496, 0.3524, 0.5346, 0.3599, 0.8612, 0.2651, 0.8612, 0.2726, 0.8496, 0.3524, 0.8496, 0.2651, 0.8612, 0.2651, 0.5231, 0.2726, 0.5346, 0.2726, 0.8496, 0.4849, 0.5231, 0.4849, 0.8612, 0.4774, 0.8496, 0.4774, 0.5346, 0.4849, 0.8612, 0.3901, 0.8612, 0.3976, 0.8496, 0.4774, 0.8496, 0.3901, 0.8612, 0.3901, 0.5231, 0.3976, 0.5346, 0.3976, 0.8496, 0.6099, 0.5231, 0.6099, 0.8612, 0.6024, 0.8496, 0.6024, 0.5346, 0.6099, 0.8612, 0.5151, 0.8612, 0.5226, 0.8496, 0.6024, 0.8496, 0.5151, 0.8612, 0.5151, 0.5231, 0.5226, 0.5346, 0.5226, 0.8496, 0.7349, 0.5231, 0.7349, 0.8612, 0.7274, 0.8496, 0.7274, 0.5346, 0.7349, 0.8612, 0.6401, 0.8612, 0.6476, 0.8496, 0.7274, 0.8496, 0.6401, 0.8612, 0.6401, 0.5231, 0.6476, 0.5346, 0.6476, 0.8496, 0.8599, 0.5231, 0.8599, 0.8612, 0.8524, 0.8496, 0.8524, 0.5346, 0.8599, 0.8612, 0.7651, 0.8612, 0.7726, 0.8496, 0.8524, 0.8496, 0.7651, 0.8612, 0.7651, 0.5231, 0.7726, 0.5346, 0.7726, 0.8496, 0.9849, 0.5231, 0.9849, 0.8612, 0.9774, 0.8496, 0.9774, 0.5346, 0.9849, 0.8612, 0.8901, 0.8612, 0.8976, 0.8496, 0.9774, 0.8496, 0.8901, 0.8612, 0.8901, 0.5231, 0.8976, 0.5346, 0.8976, 0.8496, 0.25, 0.8842, 0.25, 0.5, 0.2575, 0.5115, 0.2575, 0.8727, 0.2575, 0.8727, 0.2575, 0.5115, 0.2651, 0.5231, 0.2651, 0.8612, 0.375, 0.8842, 0.25, 0.8842, 0.2575, 0.8727, 0.3675, 0.8727, 0.3675, 0.8727, 0.2575, 0.8727, 0.2651, 0.8612, 0.3599, 0.8612, 0.375, 0.5, 0.375, 0.8842, 0.3675, 0.8727, 0.3675, 0.5115, 0.3675, 0.5115, 0.3675, 0.8727, 0.3599, 0.8612, 0.3599, 0.5231, 0.1401, 0.5231, 0.2349, 0.5231, 0.2274, 0.5346, 0.1476, 0.5346, 0.2575, 0.5115, 0.3675, 0.5115, 0.3599, 0.5231, 0.2651, 0.5231, 0.8901, 0.5231, 0.9849, 0.5231, 0.9774, 0.5346, 0.8976, 0.5346, 0.1325, 0.5115, 0.2425, 0.5115, 0.2349, 0.5231, 0.1401, 0.5231, 0.125, 0.8842, 0.125, 0.5, 0.1325, 0.5115, 0.1325, 0.8727, 0.1325, 0.8727, 0.1325, 0.5115, 0.1401, 0.5231, 0.1401, 0.8612, 0.25, 0.8842, 0.125, 0.8842, 0.1325, 0.8727, 0.2425, 0.8727, 0.2425, 0.8727, 0.1325, 0.8727, 0.1401, 0.8612, 0.2349, 0.8612, 0.25, 0.5, 0.25, 0.8842, 0.2425, 0.8727, 0.2425, 0.5115, 0.2425, 0.5115, 0.2425, 0.8727, 0.2349, 0.8612, 0.2349, 0.5231, 0.1024, 0.5346, 0.02259, 0.5346, 0.3484, 0.5231, 0.1099, 0.5231, 0.1099, 0.5231, 0.3484, 0.5231, 0.6742, 0.5115, 0.1175, 0.5115, 0.0, 0.8842, 0.0, 0.5, 0.007531, 0.5115, 0.007531, 0.8727, 0.007531, 0.8727, 0.007531, 0.5115, 0.01506, 0.5231, 0.01506, 0.8612, 0.125, 0.8842, 0.0, 0.8842, 0.007531, 0.8727, 0.1175, 0.8727, 0.1175, 0.8727, 0.007531, 0.8727, 0.01506, 0.8612, 0.1099, 0.8612, 0.125, 0.5, 0.125, 0.8842, 0.1175, 0.8727, 0.1175, 0.5115, 0.1175, 0.5115, 0.1175, 0.8727, 0.1099, 0.8612, 0.1099, 0.5231, 0.7651, 0.5231, 0.8599, 0.5231, 0.8524, 0.5346, 0.7726, 0.5346, 0.8825, 0.5115, 0.9925, 0.5115, 0.9849, 0.5231, 0.8901, 0.5231, 0.875, 0.8842, 0.875, 0.5, 0.8825, 0.5115, 0.8825, 0.8727, 0.8825, 0.8727, 0.8825, 0.5115, 0.8901, 0.5231, 0.8901, 0.8612, 1.0, 0.8842, 0.875, 0.8842, 0.8825, 0.8727, 0.9925, 0.8727, 0.9925, 0.8727, 0.8825, 0.8727, 0.8901, 0.8612, 0.9849, 0.8612, 1.0, 0.5, 1.0, 0.8842, 0.9925, 0.8727, 0.9925, 0.5115, 0.9925, 0.5115, 0.9925, 0.8727, 0.9849, 0.8612, 0.9849, 0.5231, 0.6401, 0.5231, 0.7349, 0.5231, 0.7274, 0.5346, 0.6476, 0.5346, 0.7575, 0.5115, 0.8675, 0.5115, 0.8599, 0.5231, 0.7651, 0.5231, 0.75, 0.8842, 0.75, 0.5, 0.7575, 0.5115, 0.7575, 0.8727, 0.7575, 0.8727, 0.7575, 0.5115, 0.7651, 0.5231, 0.7651, 0.8612, 0.875, 0.8842, 0.75, 0.8842, 0.7575, 0.8727, 0.8675, 0.8727, 0.8675, 0.8727, 0.7575, 0.8727, 0.7651, 0.8612, 0.8599, 0.8612, 0.875, 0.5, 0.875, 0.8842, 0.8675, 0.8727, 0.8675, 0.5115, 0.8675, 0.5115, 0.8675, 0.8727, 0.8599, 0.8612, 0.8599, 0.5231, 0.5151, 0.5231, 0.6099, 0.5231, 0.6024, 0.5346, 0.5226, 0.5346, 0.6325, 0.5115, 0.7425, 0.5115, 0.7349, 0.5231, 0.6401, 0.5231, 0.625, 0.8842, 0.625, 0.5, 0.6325, 0.5115, 0.6325, 0.8727, 0.6325, 0.8727, 0.6325, 0.5115, 0.6401, 0.5231, 0.6401, 0.8612, 0.75, 0.8842, 0.625, 0.8842, 0.6325, 0.8727, 0.7425, 0.8727, 0.7425, 0.8727, 0.6325, 0.8727, 0.6401, 0.8612, 0.7349, 0.8612, 0.75, 0.5, 0.75, 0.8842, 0.7425, 0.8727, 0.7425, 0.5115, 0.7425, 0.5115, 0.7425, 0.8727, 0.7349, 0.8612, 0.7349, 0.5231, 0.3901, 0.5231, 0.4849, 0.5231, 0.4774, 0.5346, 0.3976, 0.5346, 0.5075, 0.5115, 0.6175, 0.5115, 0.6099, 0.5231, 0.5151, 0.5231, 0.5, 0.8842, 0.5, 0.5, 0.5075, 0.5115, 0.5075, 0.8727, 0.5075, 0.8727, 0.5075, 0.5115, 0.5151, 0.5231, 0.5151, 0.8612, 0.625, 0.8842, 0.5, 0.8842, 0.5075, 0.8727, 0.6175, 0.8727, 0.6175, 0.8727, 0.5075, 0.8727, 0.5151, 0.8612, 0.6099, 0.8612, 0.625, 0.5, 0.625, 0.8842, 0.6175, 0.8727, 0.6175, 0.5115, 0.6175, 0.5115, 0.6175, 0.8727, 0.6099, 0.8612, 0.6099, 0.5231, 0.1175, 0.5115, 0.6742, 0.5115, 1.0, 0.5, 0.9925, 0.5115, 0.8825, 0.5115, 0.875, 0.5, 0.8675, 0.5115, 0.7575, 0.5115, 0.75, 0.5, 0.7425, 0.5115, 0.6325, 0.5115, 0.625, 0.5, 0.6175, 0.5115, 0.5075, 0.5115, 0.5, 0.5, 0.4925, 0.5115, 0.3825, 0.5115, 0.375, 0.5, 0.3675, 0.5115, 0.2575, 0.5115, 0.25, 0.5, 0.2425, 0.5115, 0.1325, 0.5115, 0.125, 0.5, 0.3825, 0.5115, 0.4925, 0.5115, 0.4849, 0.5231, 0.3901, 0.5231, 0.375, 0.8842, 0.375, 0.5, 0.3825, 0.5115, 0.3825, 0.8727, 0.3825, 0.8727, 0.3825, 0.5115, 0.3901, 0.5231, 0.3901, 0.8612, 0.5, 0.8842, 0.375, 0.8842, 0.3825, 0.8727, 0.4925, 0.8727, 0.4925, 0.8727, 0.3825, 0.8727, 0.3901, 0.8612, 0.4849, 0.8612, 0.5, 0.5, 0.5, 0.8842, 0.4925, 0.8727, 0.4925, 0.5115, 0.4925, 0.5115, 0.4925, 0.8727, 0.4849, 0.8612, 0.4849, 0.5231])
me_cylinder_004.update()

# ---- curves / text
cu_beziercurve = bpy.data.curves.new('BezierCurve', 'CURVE')
cu_beziercurve.dimensions = '3D'
_sp = cu_beziercurve.splines.new('BEZIER'); _sp.bezier_points.add(1)
_sp.bezier_points.foreach_set('co', [-1.488, 0.5954, -9.17e-25, -1.491, -0.5859, -1.449e-23])
_sp.bezier_points.foreach_set('handle_left', [-2.454, -0.09098, -2.78e-15, -0.7538, -1.062, 9.322e-15])
_sp.bezier_points.foreach_set('handle_right', [0.05504, 1.692, 4.441e-15, -2.329, -0.04509, -1.059e-14])
for _p, _l, _r in zip(_sp.bezier_points, ['ALIGNED', 'ALIGNED'], ['ALIGNED', 'ALIGNED']): _p.handle_left_type = _l; _p.handle_right_type = _r
_sp.order_u = 0
_sp.order_v = 0
cu_beziercurve.use_path = True
cu_beziercurve.bevel_depth = 0.14
cu_beziercurve.fill_mode = 'FULL'

# ---- objects
ob_cube = bpy.data.objects.new('Cube', me_cube_001)
ob_cube_001 = bpy.data.objects.new('Cube.001', me_cube_002)
ob_cylinder = bpy.data.objects.new('Cylinder', me_cylinder)
ob_cylinder_001 = bpy.data.objects.new('Cylinder.001', me_cylinder_001)
ob_cylinder_002 = bpy.data.objects.new('Cylinder.002', me_cylinder_002)
ob_cylinder_003 = bpy.data.objects.new('Cylinder.003', me_cylinder_003)
ob_cylinder_004 = bpy.data.objects.new('Cylinder.004', me_cylinder_004)
ob_beziercurve = bpy.data.objects.new('BezierCurve', cu_beziercurve)

# ---- transforms, parenting, visibility, modifiers, constraints
ob_cube.location = (0.0, 0.0, 0.0)
ob_cube_001.location = (0.0, 0.0, 0.0)
_m = ob_cube_001.modifiers.new('Mirror', 'MIRROR')
_m.use_clip = True
ob_cylinder.location = (0.0, 0.0, 0.0)
_m = ob_cylinder.modifiers.new('Auto Smooth', 'NODES')
_m.node_group = ng_auto_smooth
_gi = [s.identifier for s in ng_auto_smooth.interface.items_tree if s.item_type == 'SOCKET' and s.in_out == 'INPUT']
_m[_gi[1]] = 0.5236  # Angle
ob_cylinder_001.location = (0.0, 0.0, 0.0)
_m = ob_cylinder_001.modifiers.new('Auto Smooth', 'NODES')
_m.node_group = ng_auto_smooth
_gi = [s.identifier for s in ng_auto_smooth.interface.items_tree if s.item_type == 'SOCKET' and s.in_out == 'INPUT']
_m[_gi[1]] = 0.5236  # Angle
ob_cylinder_002.location = (0.0, 0.0, 0.0)
_m = ob_cylinder_002.modifiers.new('Auto Smooth', 'NODES')
_m.node_group = ng_auto_smooth
_gi = [s.identifier for s in ng_auto_smooth.interface.items_tree if s.item_type == 'SOCKET' and s.in_out == 'INPUT']
_m[_gi[1]] = 0.5236  # Angle
ob_cylinder_003.location = (0.0, 0.0, 0.0)
_m = ob_cylinder_003.modifiers.new('Auto Smooth', 'NODES')
_m.node_group = ng_auto_smooth
_gi = [s.identifier for s in ng_auto_smooth.interface.items_tree if s.item_type == 'SOCKET' and s.in_out == 'INPUT']
_m[_gi[1]] = 0.5236  # Angle
ob_cylinder_004.location = (0.0, 0.0, 0.0)
_m = ob_cylinder_004.modifiers.new('Solidify', 'SOLIDIFY')
_m.thickness = 0.16
ob_beziercurve.location = (2.382, 5.288e-16, -5.288e-16)
ob_beziercurve.rotation_euler = (1.571, 2.22e-16, 2.22e-16)

# ---- collection membership
col_bus.objects.link(ob_cube)
col_bus.objects.link(ob_cube_001)
col_bus.objects.link(ob_cylinder)
col_bus.objects.link(ob_cylinder_001)
col_bus.objects.link(ob_cylinder_002)
col_bus.objects.link(ob_cylinder_003)
col_beer.objects.link(ob_cylinder_004)
col_beer.objects.link(ob_beziercurve)

# ---- scene / render settings (as saved in the file)
scene.frame_start = 1; scene.frame_end = 250; scene.frame_set(1)
scene.render.engine = 'BLENDER_EEVEE_NEXT'
scene.cycles.sampling_pattern = 'TABULATED_SOBOL'
scene.view_settings.view_transform = 'Standard'
bpy.context.view_layer.update()

# ---- added for rendering (the .blend has no active camera and no usable light): camera, sun
cam_auto = bpy.data.cameras.new('AutoCamera')
cam_auto.lens = 50.0
cam_auto.sensor_width = 36.0
cam_auto.clip_end = 1000.0
ob_auto_camera = bpy.data.objects.new('AutoCamera', cam_auto)
scene.collection.objects.link(ob_auto_camera)
ob_auto_camera.location = (9.46271, -10.8577, 8.91419)
ob_auto_camera.rotation_euler = (1.09748, -7.21219e-08, 0.694738)
scene.camera = ob_auto_camera
light_auto_sun = bpy.data.lights.new('AutoSun', 'SUN')
light_auto_sun.energy = 3.0
light_auto_sun.angle = 0.0523599
ob_auto_sun = bpy.data.objects.new('AutoSun', light_auto_sun)
scene.collection.objects.link(ob_auto_sun)
ob_auto_sun.rotation_euler = (0.872665, 0.174533, 0.523599)
bpy.context.view_layer.update()
